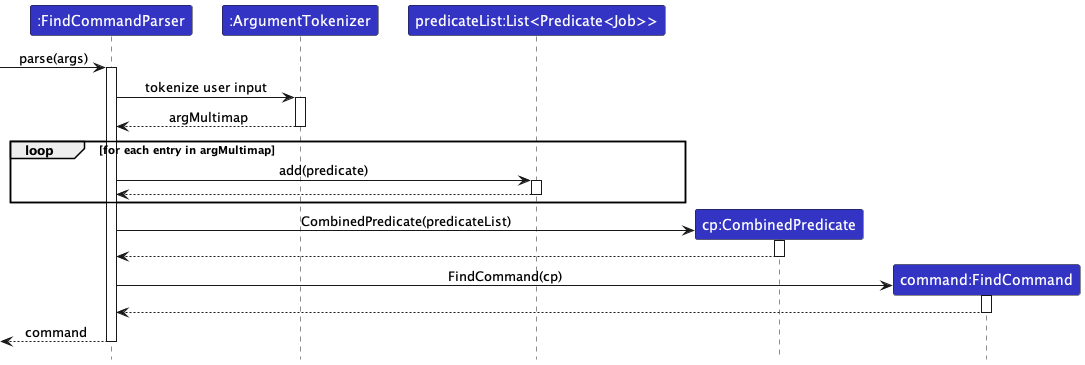

The diagram above was rendered by PlantUML. Its source (embedded in the PNG):
@startuml
!include ../style.puml
skinparam ArrowFontStyle plain

Participant ":FindCommandParser" as fcp LOGIC_COLOR
Participant ":ArgumentTokenizer" as at LOGIC_COLOR
Participant "predicateList:List<Predicate<Job>>" as pl LOGIC_COLOR
Participant "cp:CombinedPredicate" as cp LOGIC_COLOR
Participant "command:FindCommand" as fc LOGIC_COLOR

[-> fcp ++: parse(args)
fcp -> at ++: tokenize user input
at --> fcp --: argMultimap
loop for each entry in argMultimap
    fcp -> pl ++: add(predicate)
    pl --> fcp --
end
create cp
fcp -> cp ++: CombinedPredicate(predicateList)
cp --> fcp --:
create fc
fcp -> fc ++: FindCommand(cp)
fc --> fcp --
fcp -->[ --: command
@enduml